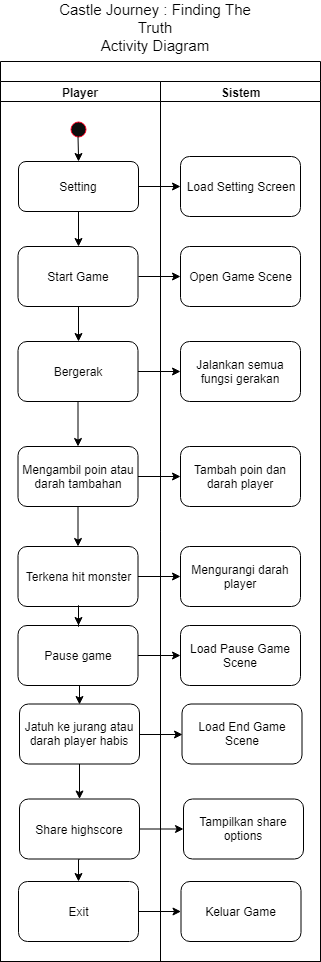

The diagram above was exported from draw.io. Its source (the exported page's mxGraphModel, read from the mxfile embedded in the PNG):
<mxGraphModel dx="1010" dy="501" grid="1" gridSize="10" guides="1" tooltips="1" connect="1" arrows="1" fold="1" page="1" pageScale="1" pageWidth="1100" pageHeight="850" background="#ffffff" math="0" shadow="0">
  <root>
    <mxCell id="0" />
    <mxCell id="1" parent="0" />
    <mxCell id="77e6c97f196da883-1" value="" style="swimlane;html=1;childLayout=stackLayout;startSize=20;rounded=0;shadow=0;labelBackgroundColor=none;strokeColor=#000000;strokeWidth=1;fillColor=#ffffff;fontFamily=Verdana;fontSize=8;fontColor=#000000;align=center;" parent="1" vertex="1">
      <mxGeometry x="70" y="130" width="320" height="900" as="geometry">
        <mxRectangle x="70" y="40" width="50" height="40" as="alternateBounds" />
      </mxGeometry>
    </mxCell>
    <mxCell id="77e6c97f196da883-2" value="Player" style="swimlane;html=1;startSize=20;" parent="77e6c97f196da883-1" vertex="1">
      <mxGeometry y="20" width="160" height="880" as="geometry" />
    </mxCell>
    <mxCell id="AMaV3ZMl5BbIgO3wI4bo-7" value="" style="ellipse;whiteSpace=wrap;html=1;aspect=fixed;fillColor=#0D0D0D;strokeColor=#FF0022;" parent="77e6c97f196da883-2" vertex="1">
      <mxGeometry x="70" y="40" width="15" height="15" as="geometry" />
    </mxCell>
    <mxCell id="77e6c97f196da883-3" value="Sistem" style="swimlane;html=1;startSize=20;" parent="77e6c97f196da883-1" vertex="1">
      <mxGeometry x="160" y="20" width="160" height="880" as="geometry" />
    </mxCell>
    <mxCell id="AMaV3ZMl5BbIgO3wI4bo-25" value="" style="edgeStyle=orthogonalEdgeStyle;rounded=0;html=1;jettySize=auto;orthogonalLoop=1;entryX=0;entryY=0.5;entryDx=0;entryDy=0;" parent="77e6c97f196da883-3" source="AMaV3ZMl5BbIgO3wI4bo-23" target="AMaV3ZMl5BbIgO3wI4bo-26" edge="1">
      <mxGeometry relative="1" as="geometry">
        <Array as="points" />
      </mxGeometry>
    </mxCell>
    <mxCell id="AMaV3ZMl5BbIgO3wI4bo-29" value="" style="edgeStyle=orthogonalEdgeStyle;rounded=0;html=1;jettySize=auto;orthogonalLoop=1;entryX=0;entryY=0.5;entryDx=0;entryDy=0;" parent="77e6c97f196da883-3" source="AMaV3ZMl5BbIgO3wI4bo-27" target="AMaV3ZMl5BbIgO3wI4bo-30" edge="1">
      <mxGeometry relative="1" as="geometry" />
    </mxCell>
    <mxCell id="AMaV3ZMl5BbIgO3wI4bo-33" value="" style="edgeStyle=orthogonalEdgeStyle;rounded=0;html=1;jettySize=auto;orthogonalLoop=1;entryX=0;entryY=0.5;entryDx=0;entryDy=0;" parent="77e6c97f196da883-3" source="AMaV3ZMl5BbIgO3wI4bo-31" target="AMaV3ZMl5BbIgO3wI4bo-34" edge="1">
      <mxGeometry relative="1" as="geometry" />
    </mxCell>
    <mxCell id="AMaV3ZMl5BbIgO3wI4bo-13" value="Start Game" style="rounded=1;whiteSpace=wrap;html=1;strokeColor=#000000;fillColor=#FFFFFF;gradientColor=none;" parent="77e6c97f196da883-3" vertex="1">
      <mxGeometry x="-142.5" y="165" width="120" height="60" as="geometry" />
    </mxCell>
    <mxCell id="AMaV3ZMl5BbIgO3wI4bo-15" value="Open Game Scene" style="rounded=1;whiteSpace=wrap;html=1;" parent="77e6c97f196da883-3" vertex="1">
      <mxGeometry x="20" y="165" width="120" height="60" as="geometry" />
    </mxCell>
    <mxCell id="AMaV3ZMl5BbIgO3wI4bo-14" style="edgeStyle=orthogonalEdgeStyle;rounded=0;html=1;exitX=1;exitY=0.5;exitDx=0;exitDy=0;jettySize=auto;orthogonalLoop=1;" parent="77e6c97f196da883-3" source="AMaV3ZMl5BbIgO3wI4bo-13" target="AMaV3ZMl5BbIgO3wI4bo-15" edge="1">
      <mxGeometry relative="1" as="geometry">
        <mxPoint x="50" y="195" as="targetPoint" />
      </mxGeometry>
    </mxCell>
    <mxCell id="AMaV3ZMl5BbIgO3wI4bo-18" value="Bergerak" style="rounded=1;whiteSpace=wrap;html=1;strokeColor=#000000;fillColor=#FFFFFF;gradientColor=none;" parent="77e6c97f196da883-3" vertex="1">
      <mxGeometry x="-142.5" y="260" width="120" height="60" as="geometry" />
    </mxCell>
    <mxCell id="AMaV3ZMl5BbIgO3wI4bo-19" value="" style="edgeStyle=orthogonalEdgeStyle;rounded=0;html=1;jettySize=auto;orthogonalLoop=1;" parent="77e6c97f196da883-3" source="AMaV3ZMl5BbIgO3wI4bo-13" target="AMaV3ZMl5BbIgO3wI4bo-18" edge="1">
      <mxGeometry relative="1" as="geometry" />
    </mxCell>
    <mxCell id="AMaV3ZMl5BbIgO3wI4bo-22" value="Jalankan semua fungsi gerakan" style="rounded=1;whiteSpace=wrap;html=1;" parent="77e6c97f196da883-3" vertex="1">
      <mxGeometry x="20" y="260" width="120" height="60" as="geometry" />
    </mxCell>
    <mxCell id="AMaV3ZMl5BbIgO3wI4bo-21" value="" style="edgeStyle=orthogonalEdgeStyle;rounded=0;html=1;jettySize=auto;orthogonalLoop=1;" parent="77e6c97f196da883-3" source="AMaV3ZMl5BbIgO3wI4bo-18" target="AMaV3ZMl5BbIgO3wI4bo-22" edge="1">
      <mxGeometry relative="1" as="geometry">
        <mxPoint x="40" y="275" as="targetPoint" />
        <Array as="points">
          <mxPoint x="30" y="275" />
        </Array>
      </mxGeometry>
    </mxCell>
    <mxCell id="AMaV3ZMl5BbIgO3wI4bo-23" value="Mengambil poin atau darah tambahan" style="rounded=1;whiteSpace=wrap;html=1;strokeColor=#000000;fillColor=#FFFFFF;gradientColor=none;" parent="77e6c97f196da883-3" vertex="1">
      <mxGeometry x="-142.5" y="365" width="120" height="60" as="geometry" />
    </mxCell>
    <mxCell id="AMaV3ZMl5BbIgO3wI4bo-24" value="" style="edgeStyle=orthogonalEdgeStyle;rounded=0;html=1;jettySize=auto;orthogonalLoop=1;" parent="77e6c97f196da883-3" source="AMaV3ZMl5BbIgO3wI4bo-18" target="AMaV3ZMl5BbIgO3wI4bo-23" edge="1">
      <mxGeometry relative="1" as="geometry" />
    </mxCell>
    <mxCell id="AMaV3ZMl5BbIgO3wI4bo-27" value="Terkena hit monster" style="rounded=1;whiteSpace=wrap;html=1;strokeColor=#000000;fillColor=#FFFFFF;gradientColor=none;" parent="77e6c97f196da883-3" vertex="1">
      <mxGeometry x="-142.5" y="465" width="120" height="60" as="geometry" />
    </mxCell>
    <mxCell id="AMaV3ZMl5BbIgO3wI4bo-28" value="" style="edgeStyle=orthogonalEdgeStyle;rounded=0;html=1;jettySize=auto;orthogonalLoop=1;" parent="77e6c97f196da883-3" source="AMaV3ZMl5BbIgO3wI4bo-23" target="AMaV3ZMl5BbIgO3wI4bo-27" edge="1">
      <mxGeometry relative="1" as="geometry" />
    </mxCell>
    <mxCell id="AMaV3ZMl5BbIgO3wI4bo-31" value="Jatuh ke jurang atau darah player habis" style="rounded=1;whiteSpace=wrap;html=1;strokeColor=#000000;fillColor=#FFFFFF;gradientColor=none;" parent="77e6c97f196da883-3" vertex="1">
      <mxGeometry x="-141" y="622.5" width="120" height="60" as="geometry" />
    </mxCell>
    <mxCell id="AMaV3ZMl5BbIgO3wI4bo-26" value="Tambah poin dan darah player" style="rounded=1;whiteSpace=wrap;html=1;strokeColor=#000000;fillColor=#FFFFFF;gradientColor=none;" parent="77e6c97f196da883-3" vertex="1">
      <mxGeometry x="20" y="365" width="120" height="60" as="geometry" />
    </mxCell>
    <mxCell id="AMaV3ZMl5BbIgO3wI4bo-30" value="Mengurangi darah player" style="rounded=1;whiteSpace=wrap;html=1;strokeColor=#000000;fillColor=#FFFFFF;gradientColor=none;" parent="77e6c97f196da883-3" vertex="1">
      <mxGeometry x="20" y="465" width="120" height="60" as="geometry" />
    </mxCell>
    <mxCell id="AMaV3ZMl5BbIgO3wI4bo-34" value="Load End Game Scene" style="rounded=1;whiteSpace=wrap;html=1;strokeColor=#000000;fillColor=#FFFFFF;gradientColor=none;" parent="77e6c97f196da883-3" vertex="1">
      <mxGeometry x="21.5" y="622.5" width="120" height="60" as="geometry" />
    </mxCell>
    <mxCell id="MbJUj_1Mh9iq5dk3UP-x-3" value="Tampilkan share options" style="rounded=1;whiteSpace=wrap;html=1;" parent="77e6c97f196da883-3" vertex="1">
      <mxGeometry x="23" y="717.5" width="120" height="60" as="geometry" />
    </mxCell>
    <mxCell id="AMaV3ZMl5BbIgO3wI4bo-38" style="edgeStyle=orthogonalEdgeStyle;rounded=0;html=1;exitX=1;exitY=0.5;exitDx=0;exitDy=0;jettySize=auto;orthogonalLoop=1;" parent="1" source="AMaV3ZMl5BbIgO3wI4bo-37" target="AMaV3ZMl5BbIgO3wI4bo-39" edge="1">
      <mxGeometry relative="1" as="geometry">
        <mxPoint x="260" y="255" as="targetPoint" />
      </mxGeometry>
    </mxCell>
    <mxCell id="AMaV3ZMl5BbIgO3wI4bo-40" style="edgeStyle=orthogonalEdgeStyle;rounded=0;html=1;exitX=0.5;exitY=1;exitDx=0;exitDy=0;jettySize=auto;orthogonalLoop=1;entryX=0.5;entryY=0;entryDx=0;entryDy=0;" parent="1" source="AMaV3ZMl5BbIgO3wI4bo-37" target="AMaV3ZMl5BbIgO3wI4bo-13" edge="1">
      <mxGeometry relative="1" as="geometry">
        <mxPoint x="148" y="310" as="targetPoint" />
      </mxGeometry>
    </mxCell>
    <mxCell id="AMaV3ZMl5BbIgO3wI4bo-37" value="Setting" style="rounded=1;whiteSpace=wrap;html=1;" parent="1" vertex="1">
      <mxGeometry x="88" y="230" width="120" height="50" as="geometry" />
    </mxCell>
    <mxCell id="AMaV3ZMl5BbIgO3wI4bo-11" value="" style="edgeStyle=orthogonalEdgeStyle;rounded=0;html=1;jettySize=auto;orthogonalLoop=1;" parent="1" source="AMaV3ZMl5BbIgO3wI4bo-7" target="AMaV3ZMl5BbIgO3wI4bo-37" edge="1">
      <mxGeometry relative="1" as="geometry">
        <mxPoint x="148" y="250" as="targetPoint" />
      </mxGeometry>
    </mxCell>
    <mxCell id="AMaV3ZMl5BbIgO3wI4bo-39" value="Load Setting Screen" style="rounded=1;whiteSpace=wrap;html=1;" parent="1" vertex="1">
      <mxGeometry x="250" y="225" width="120" height="60" as="geometry" />
    </mxCell>
    <mxCell id="AMaV3ZMl5BbIgO3wI4bo-43" value="&lt;div style=&quot;font-size: 15px;&quot;&gt;Castle Journey : Finding The Truth&lt;/div&gt;&lt;div style=&quot;font-size: 15px;&quot;&gt;Activity Diagram&lt;br style=&quot;font-size: 15px;&quot;&gt;&lt;/div&gt;" style="text;html=1;strokeColor=none;fillColor=none;align=center;verticalAlign=middle;whiteSpace=wrap;rounded=0;fontSize=15;" parent="1" vertex="1">
      <mxGeometry x="110" y="80" width="230" height="30" as="geometry" />
    </mxCell>
    <mxCell id="AMaV3ZMl5BbIgO3wI4bo-35" value="Exit" style="rounded=1;whiteSpace=wrap;html=1;strokeColor=#000000;fillColor=#FFFFFF;gradientColor=none;" parent="1" vertex="1">
      <mxGeometry x="88" y="950" width="120" height="60" as="geometry" />
    </mxCell>
    <mxCell id="AMaV3ZMl5BbIgO3wI4bo-42" value="" style="edgeStyle=orthogonalEdgeStyle;rounded=0;html=1;jettySize=auto;orthogonalLoop=1;" parent="1" source="AMaV3ZMl5BbIgO3wI4bo-35" target="AMaV3ZMl5BbIgO3wI4bo-41" edge="1">
      <mxGeometry relative="1" as="geometry" />
    </mxCell>
    <mxCell id="AMaV3ZMl5BbIgO3wI4bo-41" value="Keluar Game" style="rounded=1;whiteSpace=wrap;html=1;strokeColor=#000000;fillColor=#FFFFFF;gradientColor=none;" parent="1" vertex="1">
      <mxGeometry x="250.5" y="950" width="120" height="60" as="geometry" />
    </mxCell>
    <mxCell id="AMaV3ZMl5BbIgO3wI4bo-36" value="" style="edgeStyle=orthogonalEdgeStyle;rounded=0;html=1;jettySize=auto;orthogonalLoop=1;" parent="1" source="AMaV3ZMl5BbIgO3wI4bo-31" target="MbJUj_1Mh9iq5dk3UP-x-1" edge="1">
      <mxGeometry relative="1" as="geometry">
        <mxPoint x="150.5" y="877.5" as="targetPoint" />
      </mxGeometry>
    </mxCell>
    <mxCell id="MbJUj_1Mh9iq5dk3UP-x-2" value="" style="edgeStyle=orthogonalEdgeStyle;rounded=0;html=1;jettySize=auto;orthogonalLoop=1;" parent="1" source="MbJUj_1Mh9iq5dk3UP-x-1" target="MbJUj_1Mh9iq5dk3UP-x-3" edge="1">
      <mxGeometry relative="1" as="geometry">
        <mxPoint x="251.5" y="897.5" as="targetPoint" />
      </mxGeometry>
    </mxCell>
    <mxCell id="MbJUj_1Mh9iq5dk3UP-x-8" style="edgeStyle=orthogonalEdgeStyle;rounded=0;html=1;exitX=0.5;exitY=1;exitDx=0;exitDy=0;entryX=0.5;entryY=0;entryDx=0;entryDy=0;jettySize=auto;orthogonalLoop=1;" parent="1" source="MbJUj_1Mh9iq5dk3UP-x-1" target="AMaV3ZMl5BbIgO3wI4bo-35" edge="1">
      <mxGeometry relative="1" as="geometry" />
    </mxCell>
    <mxCell id="MbJUj_1Mh9iq5dk3UP-x-1" value="Share highscore" style="rounded=1;whiteSpace=wrap;html=1;" parent="1" vertex="1">
      <mxGeometry x="89" y="867.5" width="120" height="60" as="geometry" />
    </mxCell>
    <mxCell id="MbJUj_1Mh9iq5dk3UP-x-5" value="" style="edgeStyle=orthogonalEdgeStyle;rounded=0;html=1;jettySize=auto;orthogonalLoop=1;" parent="1" source="MbJUj_1Mh9iq5dk3UP-x-4" target="MbJUj_1Mh9iq5dk3UP-x-6" edge="1">
      <mxGeometry relative="1" as="geometry">
        <mxPoint x="250" y="724" as="targetPoint" />
      </mxGeometry>
    </mxCell>
    <mxCell id="MbJUj_1Mh9iq5dk3UP-x-7" style="edgeStyle=orthogonalEdgeStyle;rounded=0;html=1;exitX=0.5;exitY=1;exitDx=0;exitDy=0;entryX=0.5;entryY=0;entryDx=0;entryDy=0;jettySize=auto;orthogonalLoop=1;" parent="1" source="MbJUj_1Mh9iq5dk3UP-x-4" target="AMaV3ZMl5BbIgO3wI4bo-31" edge="1">
      <mxGeometry relative="1" as="geometry" />
    </mxCell>
    <mxCell id="MbJUj_1Mh9iq5dk3UP-x-4" value="Pause game" style="rounded=1;whiteSpace=wrap;html=1;" parent="1" vertex="1">
      <mxGeometry x="87.5" y="694" width="120" height="60" as="geometry" />
    </mxCell>
    <mxCell id="AMaV3ZMl5BbIgO3wI4bo-32" value="" style="edgeStyle=orthogonalEdgeStyle;rounded=0;html=1;jettySize=auto;orthogonalLoop=1;" parent="1" source="AMaV3ZMl5BbIgO3wI4bo-27" target="MbJUj_1Mh9iq5dk3UP-x-4" edge="1">
      <mxGeometry relative="1" as="geometry">
        <mxPoint x="149" y="710" as="targetPoint" />
      </mxGeometry>
    </mxCell>
    <mxCell id="MbJUj_1Mh9iq5dk3UP-x-6" value="Load Pause Game Scene" style="rounded=1;whiteSpace=wrap;html=1;" parent="1" vertex="1">
      <mxGeometry x="250" y="694" width="120" height="60" as="geometry" />
    </mxCell>
  </root>
</mxGraphModel>